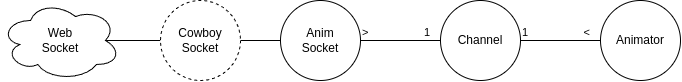

The diagram above was exported from draw.io. Its source (the exported page's mxGraphModel, read from the mxfile embedded in the PNG):
<mxGraphModel dx="583" dy="462" grid="1" gridSize="10" guides="1" tooltips="1" connect="1" arrows="1" fold="1" page="1" pageScale="1" pageWidth="850" pageHeight="1100" math="0" shadow="0">
  <root>
    <mxCell id="0" />
    <mxCell id="1" parent="0" />
    <mxCell id="s1rMm7xmmvtjpNFJAjiU-4" style="edgeStyle=orthogonalEdgeStyle;rounded=0;orthogonalLoop=1;jettySize=auto;html=1;exitX=0.875;exitY=0.5;exitDx=0;exitDy=0;exitPerimeter=0;entryX=0;entryY=0.5;entryDx=0;entryDy=0;endArrow=none;startFill=0;" edge="1" parent="1" source="s1rMm7xmmvtjpNFJAjiU-1" target="s1rMm7xmmvtjpNFJAjiU-3">
      <mxGeometry relative="1" as="geometry" />
    </mxCell>
    <mxCell id="s1rMm7xmmvtjpNFJAjiU-1" value="Web&lt;div&gt;Socket&lt;/div&gt;" style="ellipse;shape=cloud;whiteSpace=wrap;html=1;" vertex="1" parent="1">
      <mxGeometry x="40" y="40" width="120" height="80" as="geometry" />
    </mxCell>
    <mxCell id="s1rMm7xmmvtjpNFJAjiU-2" value="Anim&lt;div&gt;Socket&lt;/div&gt;" style="ellipse;whiteSpace=wrap;html=1;aspect=fixed;" vertex="1" parent="1">
      <mxGeometry x="320" y="40" width="80" height="80" as="geometry" />
    </mxCell>
    <mxCell id="s1rMm7xmmvtjpNFJAjiU-5" style="edgeStyle=orthogonalEdgeStyle;rounded=0;orthogonalLoop=1;jettySize=auto;html=1;exitX=1;exitY=0.5;exitDx=0;exitDy=0;entryX=0;entryY=0.5;entryDx=0;entryDy=0;endArrow=none;startFill=0;" edge="1" parent="1" source="s1rMm7xmmvtjpNFJAjiU-3" target="s1rMm7xmmvtjpNFJAjiU-2">
      <mxGeometry relative="1" as="geometry" />
    </mxCell>
    <mxCell id="s1rMm7xmmvtjpNFJAjiU-3" value="Cowboy&lt;div&gt;Socket&lt;/div&gt;" style="ellipse;whiteSpace=wrap;html=1;aspect=fixed;dashed=1;" vertex="1" parent="1">
      <mxGeometry x="200" y="40" width="80" height="80" as="geometry" />
    </mxCell>
    <mxCell id="s1rMm7xmmvtjpNFJAjiU-6" value="Channel" style="ellipse;whiteSpace=wrap;html=1;aspect=fixed;" vertex="1" parent="1">
      <mxGeometry x="480" y="40" width="80" height="80" as="geometry" />
    </mxCell>
    <mxCell id="s1rMm7xmmvtjpNFJAjiU-8" value="" style="endArrow=none;html=1;rounded=0;exitX=1;exitY=0.5;exitDx=0;exitDy=0;entryX=0;entryY=0.5;entryDx=0;entryDy=0;startFill=0;" edge="1" parent="1" source="s1rMm7xmmvtjpNFJAjiU-2" target="s1rMm7xmmvtjpNFJAjiU-6">
      <mxGeometry relative="1" as="geometry">
        <mxPoint x="340" y="150" as="sourcePoint" />
        <mxPoint x="500" y="150" as="targetPoint" />
      </mxGeometry>
    </mxCell>
    <mxCell id="s1rMm7xmmvtjpNFJAjiU-10" value="&amp;gt;" style="edgeLabel;resizable=0;html=1;;align=left;verticalAlign=bottom;" connectable="0" vertex="1" parent="s1rMm7xmmvtjpNFJAjiU-8">
      <mxGeometry x="-1" relative="1" as="geometry" />
    </mxCell>
    <mxCell id="s1rMm7xmmvtjpNFJAjiU-11" value="1" style="edgeLabel;resizable=0;html=1;;align=right;verticalAlign=bottom;" connectable="0" vertex="1" parent="s1rMm7xmmvtjpNFJAjiU-8">
      <mxGeometry x="1" relative="1" as="geometry">
        <mxPoint x="-10" as="offset" />
      </mxGeometry>
    </mxCell>
    <mxCell id="s1rMm7xmmvtjpNFJAjiU-13" value="Animator" style="ellipse;whiteSpace=wrap;html=1;aspect=fixed;" vertex="1" parent="1">
      <mxGeometry x="640" y="40" width="80" height="80" as="geometry" />
    </mxCell>
    <mxCell id="s1rMm7xmmvtjpNFJAjiU-15" value="" style="endArrow=none;html=1;rounded=0;entryX=0;entryY=0.5;entryDx=0;entryDy=0;exitX=1;exitY=0.5;exitDx=0;exitDy=0;startFill=0;" edge="1" parent="1" source="s1rMm7xmmvtjpNFJAjiU-6" target="s1rMm7xmmvtjpNFJAjiU-13">
      <mxGeometry relative="1" as="geometry">
        <mxPoint x="620" y="100" as="sourcePoint" />
        <mxPoint x="720" y="79.76" as="targetPoint" />
      </mxGeometry>
    </mxCell>
    <mxCell id="s1rMm7xmmvtjpNFJAjiU-16" value="1" style="edgeLabel;resizable=0;html=1;;align=left;verticalAlign=bottom;" connectable="0" vertex="1" parent="s1rMm7xmmvtjpNFJAjiU-15">
      <mxGeometry x="-1" relative="1" as="geometry" />
    </mxCell>
    <mxCell id="s1rMm7xmmvtjpNFJAjiU-17" value="&amp;lt;" style="edgeLabel;resizable=0;html=1;;align=right;verticalAlign=bottom;" connectable="0" vertex="1" parent="s1rMm7xmmvtjpNFJAjiU-15">
      <mxGeometry x="1" relative="1" as="geometry">
        <mxPoint x="-10" as="offset" />
      </mxGeometry>
    </mxCell>
  </root>
</mxGraphModel>